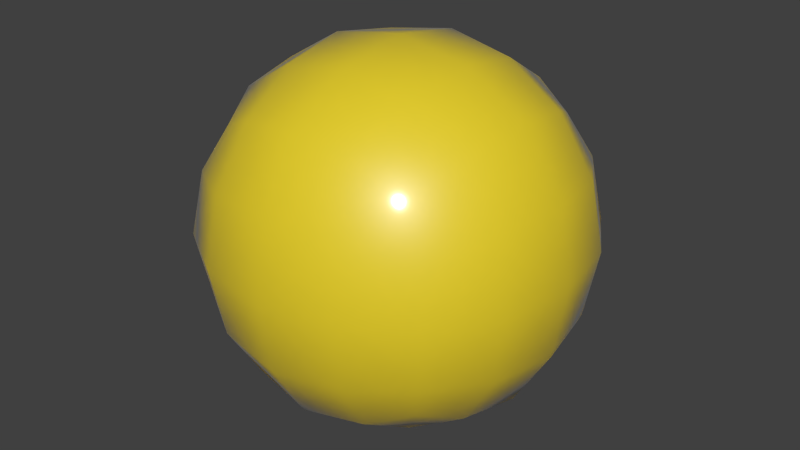 # Source: 62-lego-abs-plastic.blend  (saved by Blender 2.75.0; exported with 4.5.12 LTS)
import bpy
from mathutils import Matrix  # noqa: F401  (used for matrix-valued properties, if any)

bpy.ops.wm.read_factory_settings(use_empty=True)
scene = bpy.context.scene
scene.name = 'Scene'

# ---- collections
col_collection_1 = bpy.data.collections.new('Collection 1'); scene.collection.children.link(col_collection_1)

# ---- materials (node trees are filled in below, after node groups)
mat_bmd_legoplastic = bpy.data.materials.new('BMD_LegoPlastic')
mat_bmd_legoplastic.alpha_threshold = 0.0
mat_bmd_legoplastic.diffuse_color = (1.0, 0.8073, 0.02315, 1.0)
mat_bmd_legoplastic.roughness = 0.5
mat_bmd_legoplastic.line_color = (0.0, 0.0, 0.0, 1.0)

# ---- node groups
ng_bmd_legoshader = bpy.data.node_groups.new('BMD_LegoShader', 'ShaderNodeTree')
_s = ng_bmd_legoshader.interface.new_socket(name='Shader', in_out='OUTPUT', socket_type='NodeSocketShader')
_s = ng_bmd_legoshader.interface.new_socket(name='Color', in_out='INPUT', socket_type='NodeSocketColor')
_s.default_value = (1.0, 0.0, 0.0, 1.0)
_s = ng_bmd_legoshader.interface.new_socket(name='Translucency', in_out='INPUT', socket_type='NodeSocketFloat')
_s.subtype = 'FACTOR'
_s.default_value = 0.5
_s.min_value = 0.0
_s.max_value = 1.0
_s = ng_bmd_legoshader.interface.new_socket(name='Mirroring', in_out='INPUT', socket_type='NodeSocketFloat')
_s.subtype = 'FACTOR'
_s.default_value = 0.5
_s.min_value = 0.0
_s.max_value = 1.0
_s = ng_bmd_legoshader.interface.new_socket(name='IOR', in_out='INPUT', socket_type='NodeSocketFloat')
_s.default_value = 1.55
_s.min_value = 0.0
_s.max_value = 1000.0
_s = ng_bmd_legoshader.interface.new_socket(name='Normal', in_out='INPUT', socket_type='NodeSocketVector')
_s.min_value = -1.0
_s.max_value = 1.0
_s.hide_value = True
_N = ng_bmd_legoshader.nodes; _L = ng_bmd_legoshader.links
n0 = _N.new('ShaderNodeBsdfAnisotropic'); n0.name = 'Glossy BSDF'; n0.location = (-235, -296)
n0.distribution = 'GGX'
n0.inputs[0].default_value = (1.0, 1.0, 1.0, 1.0)
n0.inputs[1].default_value = 0.4472
n1 = _N.new('ShaderNodeMath'); n1.name = 'Math'; n1.location = (145, 296)
n1.operation = 'MULTIPLY'
n1.inputs[1].default_value = 0.1
n2 = _N.new('NodeGroupOutput'); n2.name = 'Group Output'; n2.location = (783, 4)
n3 = _N.new('ShaderNodeMixShader'); n3.name = 'Mix Shader.001'; n3.location = (598, 17)
n4 = _N.new('ShaderNodeBsdfAnisotropic'); n4.name = 'Glossy BSDF.001'; n4.location = (377, -119)
n4.distribution = 'GGX'
n4.inputs[0].default_value = (1.0, 1.0, 1.0, 1.0)
n4.inputs[1].default_value = 0.1
n5 = _N.new('ShaderNodeMixShader'); n5.name = 'Mix Shader'; n5.location = (377, 10)
n6 = _N.new('ShaderNodeAddShader'); n6.name = 'Add Shader'; n6.location = (143, -19)
n7 = _N.new('ShaderNodeBsdfTranslucent'); n7.name = 'Translucent BSDF'; n7.location = (-248, -164)
n8 = _N.new('ShaderNodeFresnel'); n8.name = 'Fresnel'; n8.location = (148, 94)
n9 = _N.new('ShaderNodeBsdfDiffuse'); n9.name = 'Diffuse BSDF'; n9.location = (-248, 70)
n10 = _N.new('ShaderNodeMixShader'); n10.name = 'Mix Shader.002'; n10.location = (-46, -76)
n11 = _N.new('ShaderNodeMixShader'); n11.name = 'Mix Shader.003'; n11.location = (-48, 60)
n12 = _N.new('NodeGroupInput'); n12.name = 'Group Input'; n12.location = (-783, -15)
n13 = _N.new('ShaderNodeMath'); n13.name = 'Math.001'; n13.location = (-417, 224)
n13.operation = 'MULTIPLY'
n14 = _N.new('ShaderNodeHoldout'); n14.name = 'Holdout'; n14.location = (-249, -59)
_L.new(n5.outputs[0], n3.inputs[1])
_L.new(n0.outputs[0], n5.inputs[2])
_L.new(n8.outputs[0], n5.inputs[0])
_L.new(n3.outputs[0], n2.inputs[0])
_L.new(n4.outputs[0], n3.inputs[2])
_L.new(n12.outputs[0], n9.inputs[0])
_L.new(n12.outputs[4], n9.inputs[2])
_L.new(n12.outputs[4], n8.inputs[1])
_L.new(n12.outputs[4], n0.inputs[4])
_L.new(n12.outputs[4], n7.inputs[1])
_L.new(n12.outputs[0], n7.inputs[0])
_L.new(n7.outputs[0], n10.inputs[2])
_L.new(n9.outputs[0], n11.inputs[1])
_L.new(n14.outputs[0], n10.inputs[1])
_L.new(n10.outputs[0], n6.inputs[1])
_L.new(n6.outputs[0], n5.inputs[1])
_L.new(n12.outputs[1], n10.inputs[0])
_L.new(n12.outputs[2], n1.inputs[0])
_L.new(n1.outputs[0], n3.inputs[0])
_L.new(n12.outputs[3], n8.inputs[0])
_L.new(n11.outputs[0], n6.inputs[0])
_L.new(n14.outputs[0], n11.inputs[2])
_L.new(n12.outputs[1], n13.inputs[0])
_L.new(n13.outputs[0], n11.inputs[0])
n2.is_active_output = True

# ---- material node trees
mat_bmd_legoplastic.use_nodes = True; mat_bmd_legoplastic.node_tree.nodes.clear()
_N = mat_bmd_legoplastic.node_tree.nodes; _L = mat_bmd_legoplastic.node_tree.links
n0 = _N.new('ShaderNodeOutputMaterial'); n0.name = 'Material Output'; n0.location = (100, 0)
n1 = _N.new('ShaderNodeGroup'); n1.name = 'Group'; n1.location = (-100, 0)
n1.node_tree = ng_bmd_legoshader
n1.inputs[0].default_value = (1.0, 0.8073, 0.02315, 1.0)
n1.inputs[1].default_value = 0.5
n1.inputs[2].default_value = 0.5
n1.inputs[3].default_value = 1.55
n1.inputs[4].default_value = (0.0, 0.0, 0.0)
_L.new(n1.outputs[0], n0.inputs[0])
n0.is_active_output = True

# ---- world
world_world = bpy.data.worlds.new('World'); scene.world = world_world
world_world.color = (0.05088, 0.05088, 0.05088)
world_world.use_sun_shadow = False
world_world.sun_shadow_jitter_overblur = 0.0
world_world.cycles.sampling_method = 'MANUAL'
world_world.cycles.sample_map_resolution = 256

# ---- meshes
me_test = bpy.data.meshes.new('Test')
me_test.from_pydata([(4.54e-08, 1.118e-07, -0.8785), (0.3507, 3.725e-08, -0.8194), (-2.235e-08, -0.3507, -0.8194), (-0.3507, 1.639e-07, -0.8194), (1.043e-07, 0.3507, -0.8194), (0.3264, 0.3264, -0.7639), (0.3264, -0.3264, -0.7639), (-0.3264, -0.3264, -0.7639), (-0.3264, 0.3264, -0.7639), (-1.136e-07, -1.648e-07, 0.8785), (0.0, 0.3507, 0.8194), (-0.3507, -4.47e-08, 0.8194), (-2.235e-07, -0.3507, 0.8194), (0.3507, -2.682e-07, 0.8194), (0.3264, 0.3264, 0.7639), (-0.3264, 0.3264, 0.7639), (-0.3264, -0.3264, 0.7639), (0.3264, -0.3264, 0.7639), (0.8785, -2.608e-07, 0.0), (0.8194, 0.3507, 0.0), (0.8194, -3.129e-07, 0.3507), (0.8194, -0.3507, 0.0), (0.8194, -1.714e-07, -0.3507), (0.7639, 0.3264, -0.3264), (0.7639, 0.3264, 0.3264), (0.7639, -0.3264, 0.3264), (0.7639, -0.3264, -0.3264), (-2.608e-07, -0.8785, 0.0), (0.3507, -0.8194, 0.0), (-3.055e-07, -0.8194, 0.3507), (-0.3507, -0.8194, 0.0), (-1.937e-07, -0.8194, -0.3507), (0.3264, -0.7639, -0.3264), (0.3264, -0.7639, 0.3264), (-0.3264, -0.7639, 0.3264), (-0.3264, -0.7639, -0.3264), (-0.8785, 1.849e-07, 0.0), (-0.8194, -0.3507, 0.0), (-0.8194, 1.341e-07, 0.3507), (-0.8194, 0.3507, 0.0), (-0.8194, 1.937e-07, -0.3507), (-0.7639, -0.3264, -0.3264), (-0.7639, -0.3264, 0.3264), (-0.7639, 0.3264, 0.3264), (-0.7639, 0.3264, -0.3264), (1.963e-07, 0.8785, 0.0), (0.3507, 0.8194, 0.0), (1.788e-07, 0.8194, -0.3507), (-0.3507, 0.8194, 0.0), (1.714e-07, 0.8194, 0.3507), (0.3264, 0.7639, 0.3264), (0.3264, 0.7639, -0.3264), (-0.3264, 0.7639, -0.3264), (-0.3264, 0.7639, 0.3264), (0.599, 0.3021, -0.599), (0.6432, -6.333e-08, -0.6432), (0.599, -0.3021, -0.599), (0.3021, 0.599, -0.599), (1.462e-07, 0.6432, -0.6432), (-0.3021, 0.599, -0.599), (0.599, 0.599, -0.3021), (0.6432, 0.6432, 0.0), (0.599, 0.599, 0.3021), (0.3021, -0.599, -0.599), (-9.872e-08, -0.6432, -0.6432), (-0.3021, -0.599, -0.599), (0.599, -0.599, -0.3021), (0.6432, -0.6432, 0.0), (0.599, -0.599, 0.3021), (-0.599, -0.3021, -0.599), (-0.6432, 1.9e-07, -0.6432), (-0.599, 0.3021, -0.599), (-0.599, -0.599, -0.3021), (-0.6432, -0.6432, 0.0), (-0.599, -0.599, 0.3021), (-0.599, 0.599, -0.3021), (-0.6432, 0.6432, 0.0), (-0.599, 0.599, 0.3021), (0.599, 0.3021, 0.599), (0.6432, -3.316e-07, 0.6432), (0.599, -0.3021, 0.599), (0.3021, 0.599, 0.599), (1.146e-07, 0.6432, 0.6432), (-0.3021, 0.599, 0.599), (0.3021, -0.599, 0.599), (-2.962e-07, -0.6432, 0.6432), (-0.3021, -0.599, 0.599), (-0.599, -0.3021, 0.599), (-0.6432, 6.333e-08, 0.6432), (-0.599, 0.3021, 0.599), (0.5093, 0.5093, -0.5093), (0.5093, -0.5093, -0.5093), (-0.5093, -0.5093, -0.5093), (-0.5093, 0.5093, -0.5093), (0.5093, 0.5093, 0.5093), (0.5093, -0.5093, 0.5093), (-0.5093, -0.5093, 0.5093), (-0.5093, 0.5093, 0.5093)], [], [(0, 4, 5, 1), (1, 5, 54, 55), (4, 58, 57, 5), (5, 57, 90, 54), (0, 1, 6, 2), (2, 6, 63, 64), (1, 55, 56, 6), (6, 56, 91, 63), (0, 2, 7, 3), (3, 7, 69, 70), (2, 64, 65, 7), (7, 65, 92, 69), (0, 3, 8, 4), (4, 8, 59, 58), (3, 70, 71, 8), (8, 71, 93, 59), (9, 13, 14, 10), (10, 14, 81, 82), (13, 79, 78, 14), (14, 78, 94, 81), (9, 10, 15, 11), (11, 15, 89, 88), (10, 82, 83, 15), (15, 83, 97, 89), (9, 11, 16, 12), (12, 16, 86, 85), (11, 88, 87, 16), (16, 87, 96, 86), (9, 12, 17, 13), (13, 17, 80, 79), (12, 85, 84, 17), (17, 84, 95, 80), (18, 22, 23, 19), (19, 23, 60, 61), (22, 55, 54, 23), (23, 54, 90, 60), (18, 19, 24, 20), (20, 24, 78, 79), (19, 61, 62, 24), (24, 62, 94, 78), (18, 20, 25, 21), (21, 25, 68, 67), (20, 79, 80, 25), (25, 80, 95, 68), (18, 21, 26, 22), (22, 26, 56, 55), (21, 67, 66, 26), (26, 66, 91, 56), (27, 31, 32, 28), (28, 32, 66, 67), (31, 64, 63, 32), (32, 63, 91, 66), (27, 28, 33, 29), (29, 33, 84, 85), (28, 67, 68, 33), (33, 68, 95, 84), (27, 29, 34, 30), (30, 34, 74, 73), (29, 85, 86, 34), (34, 86, 96, 74), (27, 30, 35, 31), (31, 35, 65, 64), (30, 73, 72, 35), (35, 72, 92, 65), (36, 40, 41, 37), (37, 41, 72, 73), (40, 70, 69, 41), (41, 69, 92, 72), (36, 37, 42, 38), (38, 42, 87, 88), (37, 73, 74, 42), (42, 74, 96, 87), (36, 38, 43, 39), (39, 43, 77, 76), (38, 88, 89, 43), (43, 89, 97, 77), (36, 39, 44, 40), (40, 44, 71, 70), (39, 76, 75, 44), (44, 75, 93, 71), (45, 49, 50, 46), (46, 50, 62, 61), (49, 82, 81, 50), (50, 81, 94, 62), (45, 46, 51, 47), (47, 51, 57, 58), (46, 61, 60, 51), (51, 60, 90, 57), (45, 47, 52, 48), (48, 52, 75, 76), (47, 58, 59, 52), (52, 59, 93, 75), (45, 48, 53, 49), (49, 53, 83, 82), (48, 76, 77, 53), (53, 77, 97, 83)])
me_test.polygons.foreach_set('use_smooth', [True] * 96)
me_test.materials.append(mat_bmd_legoplastic)
me_test.use_remesh_preserve_volume = False
me_test.use_remesh_preserve_attributes = False
me_test.use_mirror_vertex_groups = False
me_test.update()

# ---- objects
ob_test = bpy.data.objects.new('Test', me_test)

# ---- transforms, parenting, visibility, modifiers, constraints
ob_test.location = (0.0, 0.0, 0.0)
ob_test.lock_rotations_4d = False
ob_test.empty_display_type = 'ARROWS'
ob_test.lineart.crease_threshold = 0.0

# ---- collection membership
col_collection_1.objects.link(ob_test)

# ---- scene / render settings (as saved in the file)
scene.frame_start = 1; scene.frame_end = 250; scene.frame_set(1)
scene.render.engine = 'CYCLES'
scene.render.resolution_percentage = 50
scene.render.dither_intensity = 0.0
scene.cycles.use_denoising = False
scene.cycles.samples = 10
scene.cycles.sampling_pattern = 'TABULATED_SOBOL'
scene.cycles.light_sampling_threshold = 0.0
scene.cycles.use_adaptive_sampling = False
scene.cycles.use_light_tree = False
scene.cycles.blur_glossy = 0.0
scene.cycles.volume_bounces = 1
scene.cycles.pixel_filter_type = 'GAUSSIAN'
scene.cycles.sample_clamp_indirect = 0.0
scene.view_settings.view_transform = 'Standard'
bpy.context.view_layer.update()

# ---- added for rendering (the .blend has no active camera and no usable light): camera, sun
cam_auto = bpy.data.cameras.new('AutoCamera')
cam_auto.lens = 50.0
cam_auto.sensor_width = 36.0
cam_auto.clip_end = 1000.0
ob_auto_camera = bpy.data.objects.new('AutoCamera', cam_auto)
scene.collection.objects.link(ob_auto_camera)
ob_auto_camera.location = (2.81557, -3.37868, 2.25245)
ob_auto_camera.rotation_euler = (1.09748, -7.21219e-08, 0.694738)
scene.camera = ob_auto_camera
light_auto_sun = bpy.data.lights.new('AutoSun', 'SUN')
light_auto_sun.energy = 3.0
light_auto_sun.angle = 0.0523599
ob_auto_sun = bpy.data.objects.new('AutoSun', light_auto_sun)
scene.collection.objects.link(ob_auto_sun)
ob_auto_sun.rotation_euler = (0.872665, 0.174533, 0.523599)
bpy.context.view_layer.update()
